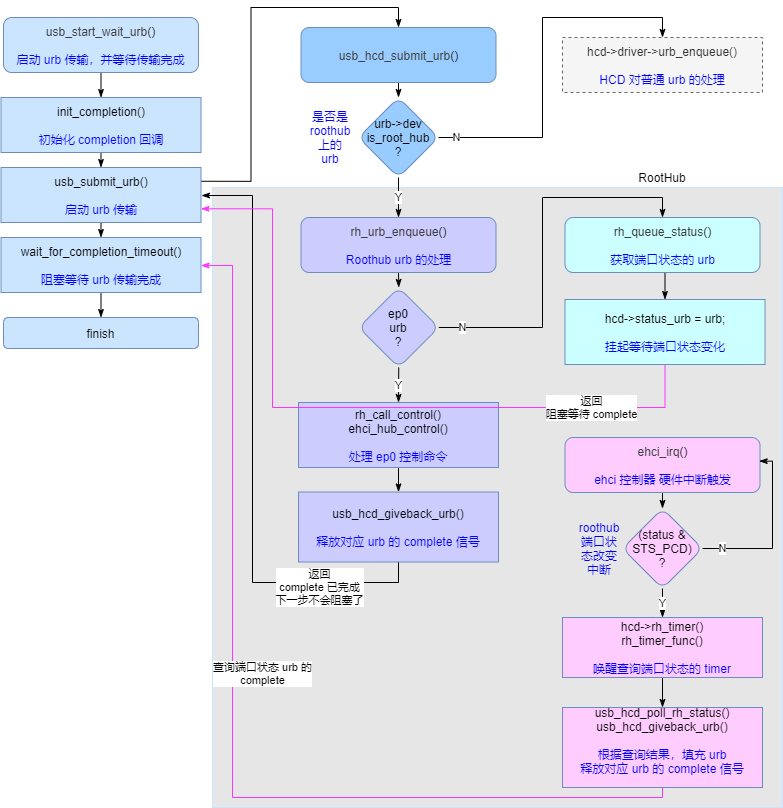

The diagram above was exported from draw.io. Its source (the exported page's mxGraphModel, read from the mxfile embedded in the PNG):
<mxGraphModel dx="1810" dy="1343" grid="1" gridSize="10" guides="1" tooltips="1" connect="1" arrows="1" fold="1" page="1" pageScale="1" pageWidth="827" pageHeight="1169" math="0" shadow="0">
  <root>
    <mxCell id="0" />
    <mxCell id="1" parent="0" />
    <mxCell id="2" value="" style="rounded=0;whiteSpace=wrap;html=1;fillColor=#E6E6E6;strokeColor=#CCE5FF;" vertex="1" parent="1">
      <mxGeometry x="1290" y="1180" width="570" height="620" as="geometry" />
    </mxCell>
    <mxCell id="3" style="edgeStyle=orthogonalEdgeStyle;rounded=0;orthogonalLoop=1;jettySize=auto;html=1;exitX=0.5;exitY=1;exitDx=0;exitDy=0;entryX=0.5;entryY=0;entryDx=0;entryDy=0;fontColor=#FF00FF;startArrow=none;startFill=0;endArrow=classicThin;endFill=1;strokeWidth=1;" edge="1" source="4" target="6" parent="1">
      <mxGeometry relative="1" as="geometry" />
    </mxCell>
    <mxCell id="4" value="&lt;span style=&quot;color: rgb(64 , 64 , 64) ; font-family: , &amp;#34;menlo&amp;#34; , &amp;#34;monaco&amp;#34; , &amp;#34;consolas&amp;#34; , &amp;#34;liberation mono&amp;#34; , &amp;#34;courier new&amp;#34; , &amp;#34;courier&amp;#34; , monospace&quot;&gt;usb_start_wait_urb&lt;/span&gt;()&lt;br&gt;&lt;br&gt;&lt;font color=&quot;#0000ff&quot;&gt;启动 urb 传输，并等待传输完成&lt;/font&gt;" style="rounded=1;whiteSpace=wrap;html=1;fillColor=#CCE5FF;strokeColor=#6c8ebf;" vertex="1" parent="1">
      <mxGeometry x="1081" y="1010" width="195" height="55" as="geometry" />
    </mxCell>
    <mxCell id="5" style="edgeStyle=orthogonalEdgeStyle;rounded=0;orthogonalLoop=1;jettySize=auto;html=1;exitX=0.5;exitY=1;exitDx=0;exitDy=0;entryX=0.5;entryY=0;entryDx=0;entryDy=0;fontColor=#FF00FF;startArrow=none;startFill=0;endArrow=classicThin;endFill=1;strokeColor=#000000;strokeWidth=1;" edge="1" source="6" target="9" parent="1">
      <mxGeometry relative="1" as="geometry" />
    </mxCell>
    <mxCell id="6" value="init_completion()&lt;br&gt;&lt;br&gt;&lt;font color=&quot;#0000ff&quot;&gt;初始化 completion 回调&lt;/font&gt;" style="rounded=0;whiteSpace=wrap;html=1;fillColor=#CCE5FF;strokeColor=#6c8ebf;" vertex="1" parent="1">
      <mxGeometry x="1078.5" y="1090" width="200" height="55" as="geometry" />
    </mxCell>
    <mxCell id="7" style="edgeStyle=orthogonalEdgeStyle;rounded=0;orthogonalLoop=1;jettySize=auto;html=1;exitX=0.5;exitY=1;exitDx=0;exitDy=0;entryX=0.5;entryY=0;entryDx=0;entryDy=0;fontColor=#FF00FF;startArrow=none;startFill=0;endArrow=classicThin;endFill=1;strokeColor=#000000;strokeWidth=1;" edge="1" source="9" target="11" parent="1">
      <mxGeometry relative="1" as="geometry">
        <mxPoint x="1178.5" y="1258" as="sourcePoint" />
      </mxGeometry>
    </mxCell>
    <mxCell id="8" style="edgeStyle=orthogonalEdgeStyle;rounded=0;orthogonalLoop=1;jettySize=auto;html=1;exitX=1;exitY=0.25;exitDx=0;exitDy=0;entryX=0.5;entryY=0;entryDx=0;entryDy=0;fontColor=#FF00FF;startArrow=none;startFill=0;endArrow=classicThin;endFill=1;strokeColor=#000000;strokeWidth=1;" edge="1" source="9" target="14" parent="1">
      <mxGeometry relative="1" as="geometry" />
    </mxCell>
    <mxCell id="9" value="usb_submit_urb()&lt;br&gt;&lt;br&gt;&lt;font color=&quot;#0000ff&quot;&gt;启动 urb 传输&lt;/font&gt;" style="rounded=0;whiteSpace=wrap;html=1;fillColor=#CCE5FF;strokeColor=#6c8ebf;" vertex="1" parent="1">
      <mxGeometry x="1078.5" y="1160" width="200" height="55" as="geometry" />
    </mxCell>
    <mxCell id="10" style="edgeStyle=orthogonalEdgeStyle;rounded=0;orthogonalLoop=1;jettySize=auto;html=1;exitX=0.5;exitY=1;exitDx=0;exitDy=0;entryX=0.5;entryY=0;entryDx=0;entryDy=0;fontColor=#FF00FF;startArrow=none;startFill=0;endArrow=classicThin;endFill=1;strokeColor=#000000;strokeWidth=1;" edge="1" source="11" target="12" parent="1">
      <mxGeometry relative="1" as="geometry" />
    </mxCell>
    <mxCell id="11" value="wait_for_completion_timeout()&lt;br&gt;&lt;br&gt;&lt;font color=&quot;#0000ff&quot;&gt;阻塞等待 urb 传输完成&lt;/font&gt;" style="rounded=0;whiteSpace=wrap;html=1;fillColor=#CCE5FF;strokeColor=#6c8ebf;" vertex="1" parent="1">
      <mxGeometry x="1078.5" y="1230" width="200" height="55" as="geometry" />
    </mxCell>
    <mxCell id="12" value="&lt;font color=&quot;#000000&quot;&gt;finish&lt;/font&gt;" style="rounded=1;whiteSpace=wrap;html=1;fillColor=#CCE5FF;strokeColor=#6c8ebf;" vertex="1" parent="1">
      <mxGeometry x="1081" y="1310" width="195" height="31" as="geometry" />
    </mxCell>
    <mxCell id="13" style="edgeStyle=orthogonalEdgeStyle;rounded=0;orthogonalLoop=1;jettySize=auto;html=1;exitX=0.5;exitY=1;exitDx=0;exitDy=0;entryX=0.5;entryY=0;entryDx=0;entryDy=0;fontColor=#000000;startArrow=none;startFill=0;endArrow=classicThin;endFill=1;strokeColor=#000000;strokeWidth=1;" edge="1" source="14" target="17" parent="1">
      <mxGeometry relative="1" as="geometry" />
    </mxCell>
    <mxCell id="14" value="&lt;font color=&quot;#404040&quot;&gt;usb_hcd_submit_urb&lt;/font&gt;&lt;font color=&quot;#000000&quot;&gt;()&lt;/font&gt;" style="rounded=1;whiteSpace=wrap;html=1;fillColor=#99CCFF;strokeColor=#6c8ebf;" vertex="1" parent="1">
      <mxGeometry x="1378.5" y="1020" width="195" height="55" as="geometry" />
    </mxCell>
    <mxCell id="15" value="Y" style="edgeStyle=orthogonalEdgeStyle;rounded=0;orthogonalLoop=1;jettySize=auto;html=1;exitX=0.5;exitY=1;exitDx=0;exitDy=0;fontColor=#000000;startArrow=none;startFill=0;endArrow=classicThin;endFill=1;strokeColor=#000000;strokeWidth=1;entryX=0.5;entryY=0;entryDx=0;entryDy=0;" edge="1" source="17" target="19" parent="1">
      <mxGeometry relative="1" as="geometry">
        <mxPoint x="1476" y="1200" as="targetPoint" />
        <Array as="points" />
        <mxPoint as="offset" />
      </mxGeometry>
    </mxCell>
    <mxCell id="16" value="N" style="edgeStyle=orthogonalEdgeStyle;rounded=0;orthogonalLoop=1;jettySize=auto;html=1;exitX=1;exitY=0.5;exitDx=0;exitDy=0;fontColor=#000000;startArrow=none;startFill=0;endArrow=classicThin;endFill=1;strokeColor=#000000;strokeWidth=1;entryX=0.5;entryY=0;entryDx=0;entryDy=0;" edge="1" source="17" target="20" parent="1">
      <mxGeometry x="-0.8997" relative="1" as="geometry">
        <mxPoint as="offset" />
        <mxPoint x="1730" y="1000" as="targetPoint" />
        <Array as="points">
          <mxPoint x="1620" y="1130" />
          <mxPoint x="1620" y="1010" />
          <mxPoint x="1740" y="1010" />
        </Array>
      </mxGeometry>
    </mxCell>
    <mxCell id="17" value="urb-&amp;gt;dev&lt;br&gt;is_root_hub&lt;br&gt;?" style="rhombus;whiteSpace=wrap;html=1;rounded=1;fillColor=#99CCFF;strokeColor=#6c8ebf;" vertex="1" parent="1">
      <mxGeometry x="1436" y="1090" width="80" height="80" as="geometry" />
    </mxCell>
    <mxCell id="18" style="edgeStyle=orthogonalEdgeStyle;rounded=0;orthogonalLoop=1;jettySize=auto;html=1;exitX=0.5;exitY=1;exitDx=0;exitDy=0;entryX=0.5;entryY=0;entryDx=0;entryDy=0;fontColor=#000000;startArrow=none;startFill=0;endArrow=classicThin;endFill=1;strokeColor=#000000;strokeWidth=1;fillColor=#FFCCFF;" edge="1" source="19" target="37" parent="1">
      <mxGeometry relative="1" as="geometry" />
    </mxCell>
    <mxCell id="19" value="&lt;font color=&quot;#404040&quot;&gt;rh_urb_enqueue&lt;/font&gt;()&lt;br&gt;&lt;br&gt;&lt;font color=&quot;#0000ff&quot;&gt;Roothub urb 的处理&lt;/font&gt;" style="rounded=1;whiteSpace=wrap;html=1;fillColor=#CCCCFF;strokeColor=#6c8ebf;" vertex="1" parent="1">
      <mxGeometry x="1378.5" y="1210" width="195" height="55" as="geometry" />
    </mxCell>
    <mxCell id="20" value="hcd-&amp;gt;driver-&amp;gt;urb_enqueue()&lt;br&gt;&lt;br&gt;&lt;font color=&quot;#0000ff&quot;&gt;HCD 对普通 urb 的处理&lt;/font&gt;" style="rounded=0;whiteSpace=wrap;html=1;fillColor=#f5f5f5;strokeColor=#666666;dashed=1;fontColor=#333333;" vertex="1" parent="1">
      <mxGeometry x="1640" y="1030" width="200" height="55" as="geometry" />
    </mxCell>
    <mxCell id="21" style="edgeStyle=orthogonalEdgeStyle;rounded=0;orthogonalLoop=1;jettySize=auto;html=1;exitX=0.5;exitY=1;exitDx=0;exitDy=0;fontColor=#000000;startArrow=none;startFill=0;endArrow=classicThin;endFill=1;strokeColor=#000000;strokeWidth=1;" edge="1" source="22" target="25" parent="1">
      <mxGeometry relative="1" as="geometry" />
    </mxCell>
    <mxCell id="22" value="rh_call_control()&lt;br&gt;ehci_hub_control()&lt;br&gt;&lt;br&gt;&lt;font color=&quot;#0000ff&quot;&gt;处理 ep0 控制命令&lt;/font&gt;" style="rounded=0;whiteSpace=wrap;html=1;fillColor=#CCCCFF;strokeColor=#6c8ebf;" vertex="1" parent="1">
      <mxGeometry x="1376" y="1395" width="200" height="65" as="geometry" />
    </mxCell>
    <mxCell id="23" value="&lt;font color=&quot;#0000ff&quot;&gt;是否是 roothub上的 urb&lt;/font&gt;" style="text;html=1;strokeColor=none;fillColor=none;align=center;verticalAlign=middle;whiteSpace=wrap;rounded=0;fontColor=#000000;" vertex="1" parent="1">
      <mxGeometry x="1385.0900000000001" y="1115" width="46" height="30" as="geometry" />
    </mxCell>
    <mxCell id="24" value="返回&lt;br&gt;complete 已完成&lt;br&gt;下一步不会阻塞了" style="edgeStyle=orthogonalEdgeStyle;rounded=0;orthogonalLoop=1;jettySize=auto;html=1;exitX=0.5;exitY=1;exitDx=0;exitDy=0;fontColor=#000000;startArrow=none;startFill=0;endArrow=classicThin;endFill=1;strokeColor=#000000;strokeWidth=1;fillColor=#FFCCFF;" edge="1" source="25" parent="1">
      <mxGeometry x="-0.6689" y="5" relative="1" as="geometry">
        <mxPoint x="1279" y="1188" as="targetPoint" />
        <Array as="points">
          <mxPoint x="1476" y="1575" />
          <mxPoint x="1330" y="1575" />
          <mxPoint x="1330" y="1188" />
        </Array>
        <mxPoint as="offset" />
      </mxGeometry>
    </mxCell>
    <mxCell id="25" value="usb_hcd_giveback_urb()&lt;br&gt;&lt;br&gt;&lt;span style=&quot;color: rgb(0 , 0 , 255)&quot;&gt;释放对应 urb 的 complete 信号&lt;/span&gt;" style="rounded=0;whiteSpace=wrap;html=1;fillColor=#CCCCFF;strokeColor=#6c8ebf;" vertex="1" parent="1">
      <mxGeometry x="1376" y="1484.5" width="200" height="70" as="geometry" />
    </mxCell>
    <mxCell id="26" style="edgeStyle=orthogonalEdgeStyle;rounded=0;orthogonalLoop=1;jettySize=auto;html=1;exitX=0.5;exitY=1;exitDx=0;exitDy=0;entryX=0.5;entryY=0;entryDx=0;entryDy=0;fontColor=#000000;startArrow=none;startFill=0;endArrow=classicThin;endFill=1;strokeColor=#000000;strokeWidth=1;fillColor=#FFCCFF;" edge="1" source="27" target="30" parent="1">
      <mxGeometry relative="1" as="geometry" />
    </mxCell>
    <mxCell id="27" value="&lt;font color=&quot;#404040&quot;&gt;ehci_irq&lt;/font&gt;()&lt;br&gt;&lt;br&gt;&lt;font color=&quot;#0000ff&quot;&gt;ehci 控制器 硬件中断触发&lt;/font&gt;" style="rounded=1;whiteSpace=wrap;html=1;fillColor=#FFCCFF;strokeColor=#6c8ebf;" vertex="1" parent="1">
      <mxGeometry x="1642.5" y="1430" width="195" height="55" as="geometry" />
    </mxCell>
    <mxCell id="28" value="Y" style="edgeStyle=orthogonalEdgeStyle;rounded=0;orthogonalLoop=1;jettySize=auto;html=1;exitX=0.5;exitY=1;exitDx=0;exitDy=0;fontColor=#000000;startArrow=none;startFill=0;endArrow=classicThin;endFill=1;strokeColor=#000000;strokeWidth=1;fillColor=#FFCCFF;entryX=0.5;entryY=0;entryDx=0;entryDy=0;" edge="1" source="30" target="33" parent="1">
      <mxGeometry relative="1" as="geometry">
        <mxPoint x="1740" y="1620" as="targetPoint" />
      </mxGeometry>
    </mxCell>
    <mxCell id="29" value="N" style="edgeStyle=orthogonalEdgeStyle;rounded=0;orthogonalLoop=1;jettySize=auto;html=1;exitX=1;exitY=0.5;exitDx=0;exitDy=0;entryX=0.996;entryY=0.429;entryDx=0;entryDy=0;entryPerimeter=0;fontColor=#000000;startArrow=none;startFill=0;endArrow=classicThin;endFill=1;strokeColor=#000000;strokeWidth=1;fillColor=#FFCCFF;" edge="1" source="30" target="27" parent="1">
      <mxGeometry x="-0.7657" relative="1" as="geometry">
        <Array as="points">
          <mxPoint x="1850" y="1541" />
          <mxPoint x="1850" y="1454" />
        </Array>
        <mxPoint as="offset" />
      </mxGeometry>
    </mxCell>
    <mxCell id="30" value="(status &amp;amp; STS_PCD)&lt;br&gt;?" style="rhombus;whiteSpace=wrap;html=1;rounded=1;strokeColor=#6c8ebf;fillColor=#FFCCFF;" vertex="1" parent="1">
      <mxGeometry x="1700" y="1501" width="80" height="80" as="geometry" />
    </mxCell>
    <mxCell id="31" value="查询端口状态 urb 的&lt;br&gt;complete" style="edgeStyle=orthogonalEdgeStyle;rounded=0;orthogonalLoop=1;jettySize=auto;html=1;fontColor=#000000;startArrow=none;startFill=0;endArrow=classicThin;endFill=1;strokeWidth=1;exitX=0.5;exitY=1;exitDx=0;exitDy=0;entryX=1;entryY=0.5;entryDx=0;entryDy=0;strokeColor=#FF33FF;" edge="1" source="42" target="11" parent="1">
      <mxGeometry x="0.1224" y="-30" relative="1" as="geometry">
        <mxPoint x="1280" y="1280" as="targetPoint" />
        <Array as="points">
          <mxPoint x="1740" y="1790" />
          <mxPoint x="1310" y="1790" />
          <mxPoint x="1310" y="1258" />
          <mxPoint x="1278" y="1258" />
        </Array>
        <mxPoint y="-1" as="offset" />
        <mxPoint x="1740" y="1790" as="sourcePoint" />
      </mxGeometry>
    </mxCell>
    <mxCell id="32" style="edgeStyle=orthogonalEdgeStyle;rounded=0;orthogonalLoop=1;jettySize=auto;html=1;exitX=0.5;exitY=1;exitDx=0;exitDy=0;entryX=0.5;entryY=0;entryDx=0;entryDy=0;fontColor=#000000;startArrow=none;startFill=0;endArrow=classicThin;endFill=1;strokeColor=#000000;strokeWidth=1;fillColor=#FFCCFF;" edge="1" source="33" target="42" parent="1">
      <mxGeometry relative="1" as="geometry" />
    </mxCell>
    <mxCell id="33" value="hcd-&amp;gt;rh_timer()&lt;br&gt;rh_timer_func()&lt;br&gt;&lt;br&gt;&lt;font color=&quot;#0000ff&quot;&gt;唤醒查询端口状态的 timer&lt;/font&gt;" style="rounded=0;whiteSpace=wrap;html=1;fillColor=#FFCCFF;strokeColor=#6c8ebf;" vertex="1" parent="1">
      <mxGeometry x="1640" y="1610" width="200" height="60" as="geometry" />
    </mxCell>
    <mxCell id="34" value="RootHub" style="text;html=1;strokeColor=none;fillColor=none;align=center;verticalAlign=middle;whiteSpace=wrap;rounded=0;dashed=1;fontColor=#000000;" vertex="1" parent="1">
      <mxGeometry x="1680" y="1160" width="120" height="20" as="geometry" />
    </mxCell>
    <mxCell id="35" value="Y" style="edgeStyle=orthogonalEdgeStyle;rounded=0;orthogonalLoop=1;jettySize=auto;html=1;exitX=0.5;exitY=1;exitDx=0;exitDy=0;entryX=0.5;entryY=0;entryDx=0;entryDy=0;fontColor=#000000;startArrow=none;startFill=0;endArrow=classicThin;endFill=1;strokeColor=#000000;strokeWidth=1;fillColor=#FFCCFF;" edge="1" source="37" target="22" parent="1">
      <mxGeometry relative="1" as="geometry" />
    </mxCell>
    <mxCell id="36" value="N" style="edgeStyle=orthogonalEdgeStyle;rounded=0;orthogonalLoop=1;jettySize=auto;html=1;exitX=1;exitY=0.5;exitDx=0;exitDy=0;entryX=0.5;entryY=0;entryDx=0;entryDy=0;fontColor=#000000;startArrow=none;startFill=0;endArrow=classicThin;endFill=1;strokeColor=#000000;strokeWidth=1;fillColor=#FFCCFF;" edge="1" source="37" target="39" parent="1">
      <mxGeometry x="-0.8729" relative="1" as="geometry">
        <Array as="points">
          <mxPoint x="1620" y="1320" />
          <mxPoint x="1620" y="1190" />
          <mxPoint x="1740" y="1190" />
        </Array>
        <mxPoint as="offset" />
      </mxGeometry>
    </mxCell>
    <mxCell id="37" value="ep0&lt;br&gt;urb&lt;br&gt;?" style="rhombus;whiteSpace=wrap;html=1;rounded=1;strokeColor=#6c8ebf;fillColor=#CCCCFF;" vertex="1" parent="1">
      <mxGeometry x="1436.25" y="1280" width="80" height="80" as="geometry" />
    </mxCell>
    <mxCell id="38" style="edgeStyle=orthogonalEdgeStyle;rounded=0;orthogonalLoop=1;jettySize=auto;html=1;exitX=0.5;exitY=1;exitDx=0;exitDy=0;entryX=0.5;entryY=0;entryDx=0;entryDy=0;fontColor=#000000;startArrow=none;startFill=0;endArrow=classicThin;endFill=1;strokeColor=#000000;strokeWidth=1;fillColor=#FFCCFF;" edge="1" source="39" target="41" parent="1">
      <mxGeometry relative="1" as="geometry" />
    </mxCell>
    <mxCell id="39" value="&lt;font color=&quot;#404040&quot;&gt;rh_queue_status&lt;/font&gt;()&lt;br&gt;&lt;br&gt;&lt;span style=&quot;color: rgb(0 , 0 , 255)&quot;&gt;获取端口状态的 urb&lt;/span&gt;" style="rounded=1;whiteSpace=wrap;html=1;fillColor=#CCFFFF;strokeColor=#6c8ebf;" vertex="1" parent="1">
      <mxGeometry x="1642.5" y="1210" width="195" height="55" as="geometry" />
    </mxCell>
    <mxCell id="40" value="返回&lt;br&gt;阻塞等待 complete" style="edgeStyle=orthogonalEdgeStyle;rounded=0;orthogonalLoop=1;jettySize=auto;html=1;exitX=0.5;exitY=1;exitDx=0;exitDy=0;entryX=1;entryY=0.75;entryDx=0;entryDy=0;fontColor=#000000;startArrow=none;startFill=0;endArrow=classicThin;endFill=1;strokeWidth=1;fillColor=#FFCCFF;strokeColor=#FF33FF;" edge="1" source="41" target="9" parent="1">
      <mxGeometry x="-0.6702" relative="1" as="geometry">
        <Array as="points">
          <mxPoint x="1743" y="1400" />
          <mxPoint x="1350" y="1400" />
          <mxPoint x="1350" y="1201" />
        </Array>
        <mxPoint as="offset" />
      </mxGeometry>
    </mxCell>
    <mxCell id="41" value="hcd-&amp;gt;status_urb = urb;&lt;br&gt;&lt;br&gt;&lt;font color=&quot;#0000ff&quot;&gt;挂起等待端口状态变化&lt;/font&gt;" style="rounded=0;whiteSpace=wrap;html=1;fillColor=#CCFFFF;strokeColor=#6c8ebf;" vertex="1" parent="1">
      <mxGeometry x="1642.5" y="1292" width="200" height="65" as="geometry" />
    </mxCell>
    <mxCell id="42" value="usb_hcd_poll_rh_status()&lt;br&gt;usb_hcd_giveback_urb()&lt;br&gt;&lt;br&gt;&lt;font color=&quot;#0000ff&quot;&gt;根据查询结果，填充 urb&lt;br&gt;&lt;/font&gt;&lt;span style=&quot;color: rgb(0 , 0 , 255)&quot;&gt;释放对应 urb 的 complete 信号&lt;/span&gt;&lt;font color=&quot;#0000ff&quot;&gt;&lt;br&gt;&lt;br&gt;&lt;/font&gt;" style="rounded=0;whiteSpace=wrap;html=1;fillColor=#FFCCFF;strokeColor=#6c8ebf;" vertex="1" parent="1">
      <mxGeometry x="1640" y="1700" width="200" height="80" as="geometry" />
    </mxCell>
    <mxCell id="43" value="&lt;font color=&quot;#0000ff&quot;&gt;roothub端口状态改变中断&lt;/font&gt;" style="text;html=1;strokeColor=none;fillColor=none;align=center;verticalAlign=middle;whiteSpace=wrap;rounded=0;fontColor=#000000;" vertex="1" parent="1">
      <mxGeometry x="1653.7500000000002" y="1526" width="46" height="30" as="geometry" />
    </mxCell>
  </root>
</mxGraphModel>